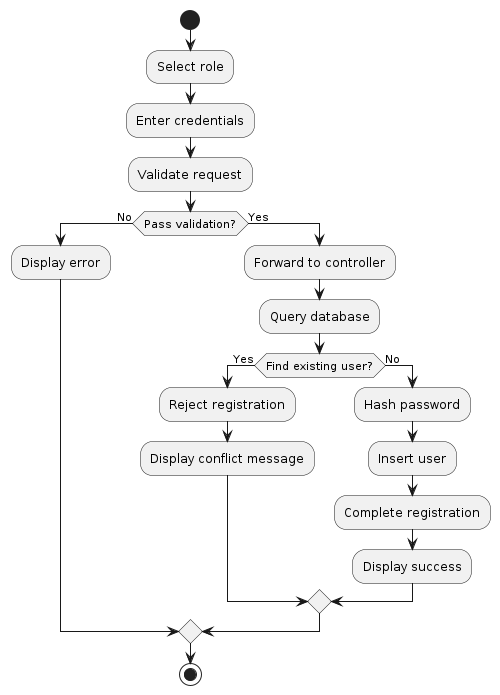

The diagram above was rendered by PlantUML. Its source (embedded in the PNG):
@startuml
start
:Select role;
:Enter credentials;
:Validate request;
if (Pass validation?) then (No)
  :Display error;
else (Yes)
  :Forward to controller;
  :Query database;
  if (Find existing user?) then (Yes)
    :Reject registration;
    :Display conflict message;
  else (No)
    :Hash password;
    :Insert user;
    :Complete registration;
    :Display success;
  endif
endif
stop
@enduml